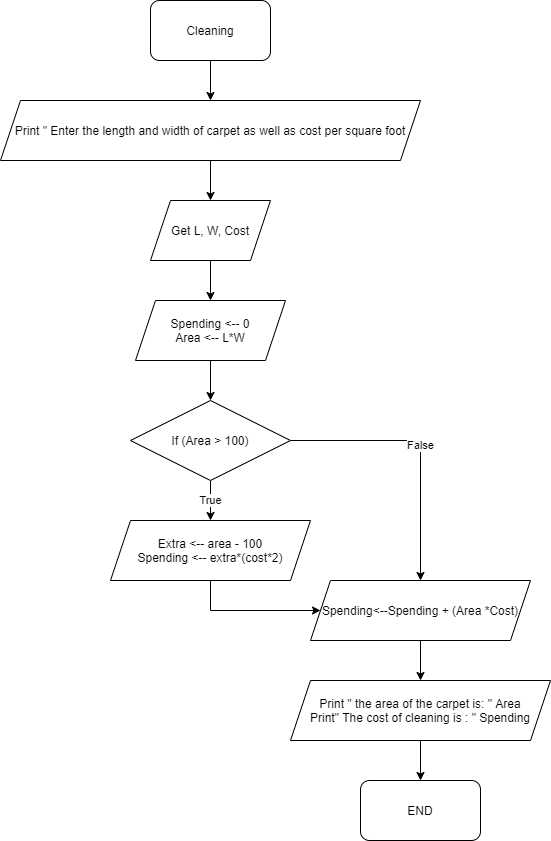

The diagram above was exported from draw.io. Its source (the exported page's mxGraphModel, read from the mxfile embedded in the PNG):
<mxGraphModel dx="460" dy="703" grid="1" gridSize="10" guides="1" tooltips="1" connect="1" arrows="1" fold="1" page="1" pageScale="1" pageWidth="850" pageHeight="1100" math="0" shadow="0">
  <root>
    <mxCell id="0" />
    <mxCell id="1" parent="0" />
    <mxCell id="XjSbPach62ECH79G3C-T-7" value="" style="edgeStyle=orthogonalEdgeStyle;rounded=0;orthogonalLoop=1;jettySize=auto;html=1;" edge="1" parent="1" source="XjSbPach62ECH79G3C-T-1" target="XjSbPach62ECH79G3C-T-2">
      <mxGeometry relative="1" as="geometry" />
    </mxCell>
    <mxCell id="XjSbPach62ECH79G3C-T-1" value="Cleaning" style="rounded=1;whiteSpace=wrap;html=1;" vertex="1" parent="1">
      <mxGeometry x="180" y="120" width="120" height="60" as="geometry" />
    </mxCell>
    <mxCell id="XjSbPach62ECH79G3C-T-8" value="" style="edgeStyle=orthogonalEdgeStyle;rounded=0;orthogonalLoop=1;jettySize=auto;html=1;" edge="1" parent="1" source="XjSbPach62ECH79G3C-T-2" target="XjSbPach62ECH79G3C-T-3">
      <mxGeometry relative="1" as="geometry" />
    </mxCell>
    <mxCell id="XjSbPach62ECH79G3C-T-2" value="Print &quot; Enter the length and width of carpet as well as cost per square foot" style="shape=parallelogram;perimeter=parallelogramPerimeter;whiteSpace=wrap;html=1;fixedSize=1;" vertex="1" parent="1">
      <mxGeometry x="30" y="220" width="420" height="60" as="geometry" />
    </mxCell>
    <mxCell id="XjSbPach62ECH79G3C-T-9" value="" style="edgeStyle=orthogonalEdgeStyle;rounded=0;orthogonalLoop=1;jettySize=auto;html=1;" edge="1" parent="1" source="XjSbPach62ECH79G3C-T-3" target="XjSbPach62ECH79G3C-T-4">
      <mxGeometry relative="1" as="geometry" />
    </mxCell>
    <mxCell id="XjSbPach62ECH79G3C-T-3" value="Get L, W, Cost" style="shape=parallelogram;perimeter=parallelogramPerimeter;whiteSpace=wrap;html=1;fixedSize=1;" vertex="1" parent="1">
      <mxGeometry x="180" y="320" width="120" height="60" as="geometry" />
    </mxCell>
    <mxCell id="XjSbPach62ECH79G3C-T-10" value="" style="edgeStyle=orthogonalEdgeStyle;rounded=0;orthogonalLoop=1;jettySize=auto;html=1;" edge="1" parent="1" source="XjSbPach62ECH79G3C-T-4" target="XjSbPach62ECH79G3C-T-5">
      <mxGeometry relative="1" as="geometry" />
    </mxCell>
    <mxCell id="XjSbPach62ECH79G3C-T-4" value="Spending &amp;lt;-- 0&lt;br&gt;Area &amp;lt;-- L*W" style="shape=parallelogram;perimeter=parallelogramPerimeter;whiteSpace=wrap;html=1;fixedSize=1;" vertex="1" parent="1">
      <mxGeometry x="165" y="420" width="150" height="60" as="geometry" />
    </mxCell>
    <mxCell id="XjSbPach62ECH79G3C-T-11" value="True" style="edgeStyle=orthogonalEdgeStyle;rounded=0;orthogonalLoop=1;jettySize=auto;html=1;" edge="1" parent="1" source="XjSbPach62ECH79G3C-T-5" target="XjSbPach62ECH79G3C-T-6">
      <mxGeometry relative="1" as="geometry" />
    </mxCell>
    <mxCell id="XjSbPach62ECH79G3C-T-14" value="False" style="edgeStyle=orthogonalEdgeStyle;rounded=0;orthogonalLoop=1;jettySize=auto;html=1;exitX=1;exitY=0.5;exitDx=0;exitDy=0;" edge="1" parent="1" source="XjSbPach62ECH79G3C-T-5" target="XjSbPach62ECH79G3C-T-12">
      <mxGeometry relative="1" as="geometry" />
    </mxCell>
    <mxCell id="XjSbPach62ECH79G3C-T-5" value="If (Area &amp;gt; 100)" style="rhombus;whiteSpace=wrap;html=1;" vertex="1" parent="1">
      <mxGeometry x="160" y="520" width="160" height="80" as="geometry" />
    </mxCell>
    <mxCell id="XjSbPach62ECH79G3C-T-16" style="edgeStyle=orthogonalEdgeStyle;rounded=0;orthogonalLoop=1;jettySize=auto;html=1;exitX=0.5;exitY=1;exitDx=0;exitDy=0;entryX=0;entryY=0.5;entryDx=0;entryDy=0;" edge="1" parent="1" source="XjSbPach62ECH79G3C-T-6" target="XjSbPach62ECH79G3C-T-12">
      <mxGeometry relative="1" as="geometry">
        <Array as="points">
          <mxPoint x="240" y="730" />
        </Array>
      </mxGeometry>
    </mxCell>
    <mxCell id="XjSbPach62ECH79G3C-T-6" value="Extra &amp;lt;-- area - 100&lt;br&gt;Spending &amp;lt;-- extra*(cost*2)" style="shape=parallelogram;perimeter=parallelogramPerimeter;whiteSpace=wrap;html=1;fixedSize=1;" vertex="1" parent="1">
      <mxGeometry x="140" y="640" width="200" height="60" as="geometry" />
    </mxCell>
    <mxCell id="XjSbPach62ECH79G3C-T-15" value="" style="edgeStyle=orthogonalEdgeStyle;rounded=0;orthogonalLoop=1;jettySize=auto;html=1;" edge="1" parent="1" source="XjSbPach62ECH79G3C-T-12" target="XjSbPach62ECH79G3C-T-13">
      <mxGeometry relative="1" as="geometry" />
    </mxCell>
    <mxCell id="XjSbPach62ECH79G3C-T-12" value="Spending&amp;lt;--Spending + (Area *Cost)" style="shape=parallelogram;perimeter=parallelogramPerimeter;whiteSpace=wrap;html=1;fixedSize=1;" vertex="1" parent="1">
      <mxGeometry x="340" y="700" width="220" height="60" as="geometry" />
    </mxCell>
    <mxCell id="XjSbPach62ECH79G3C-T-18" value="" style="edgeStyle=orthogonalEdgeStyle;rounded=0;orthogonalLoop=1;jettySize=auto;html=1;" edge="1" parent="1" source="XjSbPach62ECH79G3C-T-13" target="XjSbPach62ECH79G3C-T-17">
      <mxGeometry relative="1" as="geometry" />
    </mxCell>
    <mxCell id="XjSbPach62ECH79G3C-T-13" value="Print &quot; the area of the carpet is: &quot; Area&lt;br&gt;Print&quot; The cost of cleaning is : &quot; Spending" style="shape=parallelogram;perimeter=parallelogramPerimeter;whiteSpace=wrap;html=1;fixedSize=1;" vertex="1" parent="1">
      <mxGeometry x="320" y="800" width="260" height="60" as="geometry" />
    </mxCell>
    <mxCell id="XjSbPach62ECH79G3C-T-17" value="END" style="rounded=1;whiteSpace=wrap;html=1;" vertex="1" parent="1">
      <mxGeometry x="390" y="900" width="120" height="60" as="geometry" />
    </mxCell>
  </root>
</mxGraphModel>